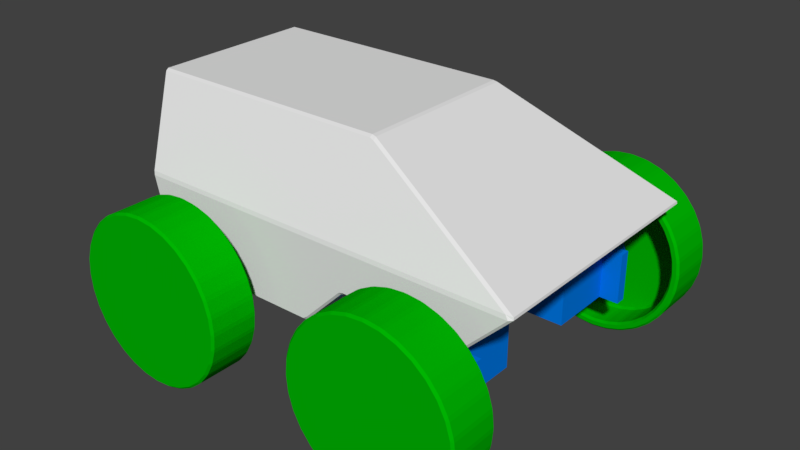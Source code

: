 # Source: bottle_robot.blend  (saved by Blender 2.79.0; exported with 4.5.12 LTS)
import bpy
from mathutils import Matrix  # noqa: F401  (used for matrix-valued properties, if any)

bpy.ops.wm.read_factory_settings(use_empty=True)
scene = bpy.context.scene
scene.name = 'Scene'

# ---- collections
col_collection_1 = bpy.data.collections.new('Collection 1'); scene.collection.children.link(col_collection_1)
col_collection_2 = bpy.data.collections.new('Collection 2'); scene.collection.children.link(col_collection_2)

# ---- materials (node trees are filled in below, after node groups)
mat_material_001 = bpy.data.materials.new('Material.001')
mat_material_001.alpha_threshold = 0.0
mat_material_001.use_transparent_shadow = False
mat_material_001.diffuse_color = (0.0, 0.4575, 0.0007231, 1.0)
mat_material_001.roughness = 0.5
mat_material_001.line_color = (0.0, 0.0, 0.0, 1.0)
mat_material_000 = bpy.data.materials.new('Material.000')
mat_material_000.alpha_threshold = 0.0
mat_material_000.use_transparent_shadow = False
mat_material_000.diffuse_color = (0.0, 0.1946, 0.8, 1.0)
mat_material_000.roughness = 0.5
mat_material_000.line_color = (0.0, 0.0, 0.0, 1.0)

# ---- material node trees

# ---- world
world_world = bpy.data.worlds.new('World'); scene.world = world_world
world_world.color = (0.05088, 0.05088, 0.05088)
world_world.use_sun_shadow = False
world_world.sun_shadow_jitter_overblur = 0.0
world_world.cycles.sampling_method = 'MANUAL'

# ---- meshes
me_cube = bpy.data.meshes.new('Cube')
me_cube.from_pydata([(-0.4, -0.3, -1.49e-08), (-0.5, -0.2, 0.4), (0.5, 0.3, 0.2), (0.4, 0.3, 0.1), (0.0, -0.3, -1.49e-08), (0.0, -0.2, 0.4), (0.1, 0.2, 0.4), (0.1, 0.3, 0.1), (0.1, -0.3, 0.1), (0.1, -0.2, 0.4), (0.0, 0.2, 0.4), (0.0, 0.3, -1.49e-08), (0.4, -0.3, 0.1), (0.5, -0.3, 0.2), (-0.5, 0.2, 0.4), (-0.4, 0.3, -1.49e-08), (0.0, 0.3, 0.2), (-0.45, 0.3, 0.2), (-0.45, -0.3, 0.2), (0.0, -0.3, 0.2), (0.1, -0.3, 0.2), (0.1, 0.3, 0.2)], [], [(4, 11, 7, 8), (8, 7, 3, 12), (21, 7, 11, 16), (4, 19, 18, 0), (13, 2, 6, 9), (0, 15, 11, 4), (10, 6, 21, 16), (2, 3, 7, 21), (12, 3, 2, 13), (5, 19, 20, 9), (11, 15, 17, 16), (17, 14, 10, 16), (9, 20, 13), (6, 2, 21), (18, 17, 15, 0), (5, 10, 14, 1), (18, 19, 5, 1), (13, 20, 8, 12), (20, 19, 4, 8), (1, 14, 17, 18), (9, 6, 10, 5)])
me_cube.use_remesh_preserve_volume = False
me_cube.use_remesh_preserve_attributes = False
me_cube.use_mirror_vertex_groups = False
me_cube.update()
me_cylinder_003 = bpy.data.meshes.new('Cylinder.003')
me_cylinder_003.from_pydata([(4.284e-08, 0.2, -0.06), (4.284e-08, 0.2, 0.06), (0.03902, 0.1962, -0.06), (0.03902, 0.1962, 0.06), (0.07654, 0.1848, -0.06), (0.07654, 0.1848, 0.06), (0.1111, 0.1663, -0.06), (0.1111, 0.1663, 0.06), (0.1414, 0.1414, -0.06), (0.1414, 0.1414, 0.06), (0.1663, 0.1111, -0.06), (0.1663, 0.1111, 0.06), (0.1848, 0.07654, -0.06), (0.1848, 0.07654, 0.06), (0.1962, 0.03902, -0.06), (0.1962, 0.03902, 0.06), (0.2, 2.616e-07, -0.06), (0.2, 2.616e-07, 0.06), (0.1962, -0.03902, -0.06), (0.1962, -0.03902, 0.06), (0.1848, -0.07654, -0.06), (0.1848, -0.07654, 0.06), (0.1663, -0.1111, -0.06), (0.1663, -0.1111, 0.06), (0.1414, -0.1414, -0.06), (0.1414, -0.1414, 0.06), (0.1111, -0.1663, -0.06), (0.1111, -0.1663, 0.06), (0.07654, -0.1848, -0.06), (0.07654, -0.1848, 0.06), (0.03902, -0.1962, -0.06), (0.03902, -0.1962, 0.06), (-2.233e-08, -0.2, -0.06), (-2.233e-08, -0.2, 0.06), (-0.03902, -0.1962, -0.06), (-0.03902, -0.1962, 0.06), (-0.07654, -0.1848, -0.06), (-0.07654, -0.1848, 0.06), (-0.1111, -0.1663, -0.06), (-0.1111, -0.1663, 0.06), (-0.1414, -0.1414, -0.06), (-0.1414, -0.1414, 0.06), (-0.1663, -0.1111, -0.06), (-0.1663, -0.1111, 0.06), (-0.1848, -0.07654, -0.06), (-0.1848, -0.07654, 0.06), (-0.1962, -0.03902, -0.06), (-0.1962, -0.03902, 0.06), (-0.2, 4.396e-07, -0.06), (-0.2, 4.396e-07, 0.06), (-0.1962, 0.03902, -0.06), (-0.1962, 0.03902, 0.06), (-0.1848, 0.07654, -0.06), (-0.1848, 0.07654, 0.06), (-0.1663, 0.1111, -0.06), (-0.1663, 0.1111, 0.06), (-0.1414, 0.1414, -0.06), (-0.1414, 0.1414, 0.06), (-0.1111, 0.1663, -0.06), (-0.1111, 0.1663, 0.06), (-0.07654, 0.1848, -0.06), (-0.07654, 0.1848, 0.06), (-0.03902, 0.1962, -0.06), (-0.03902, 0.1962, 0.06), (4.447e-08, 0.18, -0.06), (0.03512, 0.1765, -0.06), (0.06888, 0.1663, -0.06), (0.1, 0.1497, -0.06), (0.1273, 0.1273, -0.06), (0.1497, 0.1, -0.06), (0.1663, 0.06888, -0.06), (0.1765, 0.03512, -0.06), (0.18, 2.657e-07, -0.06), (0.1765, -0.03512, -0.06), (0.1663, -0.06888, -0.06), (0.1497, -0.1, -0.06), (0.1273, -0.1273, -0.06), (0.1, -0.1497, -0.06), (0.06888, -0.1663, -0.06), (0.03512, -0.1765, -0.06), (-1.418e-08, -0.18, -0.06), (-0.03512, -0.1765, -0.06), (-0.06888, -0.1663, -0.06), (-0.1, -0.1497, -0.06), (-0.1273, -0.1273, -0.06), (-0.1497, -0.1, -0.06), (-0.1663, -0.06888, -0.06), (-0.1765, -0.03512, -0.06), (-0.18, 4.259e-07, -0.06), (-0.1765, 0.03512, -0.06), (-0.1663, 0.06888, -0.06), (-0.1497, 0.1, -0.06), (-0.1273, 0.1273, -0.06), (-0.1, 0.1497, -0.06), (-0.06888, 0.1663, -0.06), (-0.03512, 0.1765, -0.06), (4.499e-08, 0.18, 0.02), (0.03512, 0.1765, 0.02), (0.06888, 0.1663, 0.02), (0.1, 0.1497, 0.02), (0.1273, 0.1273, 0.02), (0.1497, 0.1, 0.02), (0.1663, 0.06888, 0.02), (0.1765, 0.03512, 0.02), (0.18, 2.657e-07, 0.02), (0.1765, -0.03512, 0.02), (0.1663, -0.06888, 0.02), (0.1497, -0.1, 0.02), (0.1273, -0.1273, 0.02), (0.1, -0.1497, 0.02), (0.06888, -0.1663, 0.02), (0.03512, -0.1765, 0.02), (-1.366e-08, -0.18, 0.02), (-0.03512, -0.1765, 0.02), (-0.06888, -0.1663, 0.02), (-0.1, -0.1497, 0.02), (-0.1273, -0.1273, 0.02), (-0.1497, -0.1, 0.02), (-0.1663, -0.06888, 0.02), (-0.1765, -0.03512, 0.02), (-0.18, 4.259e-07, 0.02), (-0.1765, 0.03512, 0.02), (-0.1663, 0.06888, 0.02), (-0.1497, 0.1, 0.02), (-0.1273, 0.1273, 0.02), (-0.1, 0.1497, 0.02), (-0.06888, 0.1663, 0.02), (-0.03512, 0.1765, 0.02)], [], [(0, 1, 3, 2), (2, 3, 5, 4), (4, 5, 7, 6), (6, 7, 9, 8), (8, 9, 11, 10), (10, 11, 13, 12), (12, 13, 15, 14), (14, 15, 17, 16), (16, 17, 19, 18), (18, 19, 21, 20), (20, 21, 23, 22), (22, 23, 25, 24), (24, 25, 27, 26), (26, 27, 29, 28), (28, 29, 31, 30), (30, 31, 33, 32), (32, 33, 35, 34), (34, 35, 37, 36), (36, 37, 39, 38), (38, 39, 41, 40), (40, 41, 43, 42), (42, 43, 45, 44), (44, 45, 47, 46), (46, 47, 49, 48), (48, 49, 51, 50), (50, 51, 53, 52), (52, 53, 55, 54), (54, 55, 57, 56), (56, 57, 59, 58), (58, 59, 61, 60), (3, 1, 63, 61, 59, 57, 55, 53, 51, 49, 47, 45, 43, 41, 39, 37, 35, 33, 31, 29, 27, 25, 23, 21, 19, 17, 15, 13, 11, 9, 7, 5), (60, 61, 63, 62), (62, 63, 1, 0), (12, 14, 71, 70), (94, 95, 127, 126), (30, 32, 80, 79), (48, 50, 89, 88), (4, 6, 67, 66), (22, 24, 76, 75), (40, 42, 85, 84), (58, 60, 94, 93), (14, 16, 72, 71), (32, 34, 81, 80), (50, 52, 90, 89), (6, 8, 68, 67), (24, 26, 77, 76), (42, 44, 86, 85), (60, 62, 95, 94), (16, 18, 73, 72), (34, 36, 82, 81), (52, 54, 91, 90), (8, 10, 69, 68), (26, 28, 78, 77), (44, 46, 87, 86), (0, 2, 65, 64), (62, 0, 64, 95), (18, 20, 74, 73), (36, 38, 83, 82), (54, 56, 92, 91), (10, 12, 70, 69), (28, 30, 79, 78), (46, 48, 88, 87), (2, 4, 66, 65), (20, 22, 75, 74), (38, 40, 84, 83), (56, 58, 93, 92), (96, 97, 98, 99, 100, 101, 102, 103, 104, 105, 106, 107, 108, 109, 110, 111, 112, 113, 114, 115, 116, 117, 118, 119, 120, 121, 122, 123, 124, 125, 126, 127), (81, 82, 114, 113), (68, 69, 101, 100), (95, 64, 96, 127), (82, 83, 115, 114), (69, 70, 102, 101), (83, 84, 116, 115), (70, 71, 103, 102), (84, 85, 117, 116), (71, 72, 104, 103), (85, 86, 118, 117), (72, 73, 105, 104), (86, 87, 119, 118), (73, 74, 106, 105), (87, 88, 120, 119), (74, 75, 107, 106), (88, 89, 121, 120), (75, 76, 108, 107), (89, 90, 122, 121), (76, 77, 109, 108), (90, 91, 123, 122), (77, 78, 110, 109), (64, 65, 97, 96), (91, 92, 124, 123), (78, 79, 111, 110), (65, 66, 98, 97), (92, 93, 125, 124), (79, 80, 112, 111), (66, 67, 99, 98), (93, 94, 126, 125), (80, 81, 113, 112), (67, 68, 100, 99)])
me_cylinder_003.materials.append(mat_material_001)
me_cylinder_003.use_remesh_preserve_volume = False
me_cylinder_003.use_remesh_preserve_attributes = False
me_cylinder_003.use_mirror_vertex_groups = False
me_cylinder_003.update()
me_cylinder_002 = bpy.data.meshes.new('Cylinder.002')
me_cylinder_002.from_pydata([(4.284e-08, 0.2, -0.06), (4.284e-08, 0.2, 0.06), (0.03902, 0.1962, -0.06), (0.03902, 0.1962, 0.06), (0.07654, 0.1848, -0.06), (0.07654, 0.1848, 0.06), (0.1111, 0.1663, -0.06), (0.1111, 0.1663, 0.06), (0.1414, 0.1414, -0.06), (0.1414, 0.1414, 0.06), (0.1663, 0.1111, -0.06), (0.1663, 0.1111, 0.06), (0.1848, 0.07654, -0.06), (0.1848, 0.07654, 0.06), (0.1962, 0.03902, -0.06), (0.1962, 0.03902, 0.06), (0.2, 2.52e-07, -0.06), (0.2, 2.52e-07, 0.06), (0.1962, -0.03902, -0.06), (0.1962, -0.03902, 0.06), (0.1848, -0.07654, -0.06), (0.1848, -0.07654, 0.06), (0.1663, -0.1111, -0.06), (0.1663, -0.1111, 0.06), (0.1414, -0.1414, -0.06), (0.1414, -0.1414, 0.06), (0.1111, -0.1663, -0.06), (0.1111, -0.1663, 0.06), (0.07654, -0.1848, -0.06), (0.07654, -0.1848, 0.06), (0.03902, -0.1962, -0.06), (0.03902, -0.1962, 0.06), (-2.233e-08, -0.2, -0.06), (-2.233e-08, -0.2, 0.06), (-0.03902, -0.1962, -0.06), (-0.03902, -0.1962, 0.06), (-0.07654, -0.1848, -0.06), (-0.07654, -0.1848, 0.06), (-0.1111, -0.1663, -0.06), (-0.1111, -0.1663, 0.06), (-0.1414, -0.1414, -0.06), (-0.1414, -0.1414, 0.06), (-0.1663, -0.1111, -0.06), (-0.1663, -0.1111, 0.06), (-0.1848, -0.07654, -0.06), (-0.1848, -0.07654, 0.06), (-0.1962, -0.03902, -0.06), (-0.1962, -0.03902, 0.06), (-0.2, 4.3e-07, -0.06), (-0.2, 4.3e-07, 0.06), (-0.1962, 0.03902, -0.06), (-0.1962, 0.03902, 0.06), (-0.1848, 0.07654, -0.06), (-0.1848, 0.07654, 0.06), (-0.1663, 0.1111, -0.06), (-0.1663, 0.1111, 0.06), (-0.1414, 0.1414, -0.06), (-0.1414, 0.1414, 0.06), (-0.1111, 0.1663, -0.06), (-0.1111, 0.1663, 0.06), (-0.07654, 0.1848, -0.06), (-0.07654, 0.1848, 0.06), (-0.03902, 0.1962, -0.06), (-0.03902, 0.1962, 0.06), (4.447e-08, 0.18, -0.06), (0.03512, 0.1765, -0.06), (0.06888, 0.1663, -0.06), (0.1, 0.1497, -0.06), (0.1273, 0.1273, -0.06), (0.1497, 0.1, -0.06), (0.1663, 0.06888, -0.06), (0.1765, 0.03512, -0.06), (0.18, 2.561e-07, -0.06), (0.1765, -0.03512, -0.06), (0.1663, -0.06888, -0.06), (0.1497, -0.1, -0.06), (0.1273, -0.1273, -0.06), (0.1, -0.1497, -0.06), (0.06888, -0.1663, -0.06), (0.03512, -0.1765, -0.06), (-1.418e-08, -0.18, -0.06), (-0.03512, -0.1765, -0.06), (-0.06888, -0.1663, -0.06), (-0.1, -0.1497, -0.06), (-0.1273, -0.1273, -0.06), (-0.1497, -0.1, -0.06), (-0.1663, -0.06888, -0.06), (-0.1765, -0.03512, -0.06), (-0.18, 4.163e-07, -0.06), (-0.1765, 0.03512, -0.06), (-0.1663, 0.06888, -0.06), (-0.1497, 0.1, -0.06), (-0.1273, 0.1273, -0.06), (-0.1, 0.1497, -0.06), (-0.06888, 0.1663, -0.06), (-0.03512, 0.1765, -0.06), (4.499e-08, 0.18, 0.02), (0.03512, 0.1765, 0.02), (0.06888, 0.1663, 0.02), (0.1, 0.1497, 0.02), (0.1273, 0.1273, 0.02), (0.1497, 0.1, 0.02), (0.1663, 0.06888, 0.02), (0.1765, 0.03512, 0.02), (0.18, 2.561e-07, 0.02), (0.1765, -0.03512, 0.02), (0.1663, -0.06888, 0.02), (0.1497, -0.1, 0.02), (0.1273, -0.1273, 0.02), (0.1, -0.1497, 0.02), (0.06888, -0.1663, 0.02), (0.03512, -0.1765, 0.02), (-1.366e-08, -0.18, 0.02), (-0.03512, -0.1765, 0.02), (-0.06888, -0.1663, 0.02), (-0.1, -0.1497, 0.02), (-0.1273, -0.1273, 0.02), (-0.1497, -0.1, 0.02), (-0.1663, -0.06888, 0.02), (-0.1765, -0.03512, 0.02), (-0.18, 4.163e-07, 0.02), (-0.1765, 0.03512, 0.02), (-0.1663, 0.06888, 0.02), (-0.1497, 0.1, 0.02), (-0.1273, 0.1273, 0.02), (-0.1, 0.1497, 0.02), (-0.06888, 0.1663, 0.02), (-0.03512, 0.1765, 0.02)], [], [(0, 1, 3, 2), (2, 3, 5, 4), (4, 5, 7, 6), (6, 7, 9, 8), (8, 9, 11, 10), (10, 11, 13, 12), (12, 13, 15, 14), (14, 15, 17, 16), (16, 17, 19, 18), (18, 19, 21, 20), (20, 21, 23, 22), (22, 23, 25, 24), (24, 25, 27, 26), (26, 27, 29, 28), (28, 29, 31, 30), (30, 31, 33, 32), (32, 33, 35, 34), (34, 35, 37, 36), (36, 37, 39, 38), (38, 39, 41, 40), (40, 41, 43, 42), (42, 43, 45, 44), (44, 45, 47, 46), (46, 47, 49, 48), (48, 49, 51, 50), (50, 51, 53, 52), (52, 53, 55, 54), (54, 55, 57, 56), (56, 57, 59, 58), (58, 59, 61, 60), (3, 1, 63, 61, 59, 57, 55, 53, 51, 49, 47, 45, 43, 41, 39, 37, 35, 33, 31, 29, 27, 25, 23, 21, 19, 17, 15, 13, 11, 9, 7, 5), (60, 61, 63, 62), (62, 63, 1, 0), (12, 14, 71, 70), (94, 95, 127, 126), (30, 32, 80, 79), (48, 50, 89, 88), (4, 6, 67, 66), (22, 24, 76, 75), (40, 42, 85, 84), (58, 60, 94, 93), (14, 16, 72, 71), (32, 34, 81, 80), (50, 52, 90, 89), (6, 8, 68, 67), (24, 26, 77, 76), (42, 44, 86, 85), (60, 62, 95, 94), (16, 18, 73, 72), (34, 36, 82, 81), (52, 54, 91, 90), (8, 10, 69, 68), (26, 28, 78, 77), (44, 46, 87, 86), (0, 2, 65, 64), (62, 0, 64, 95), (18, 20, 74, 73), (36, 38, 83, 82), (54, 56, 92, 91), (10, 12, 70, 69), (28, 30, 79, 78), (46, 48, 88, 87), (2, 4, 66, 65), (20, 22, 75, 74), (38, 40, 84, 83), (56, 58, 93, 92), (96, 97, 98, 99, 100, 101, 102, 103, 104, 105, 106, 107, 108, 109, 110, 111, 112, 113, 114, 115, 116, 117, 118, 119, 120, 121, 122, 123, 124, 125, 126, 127), (81, 82, 114, 113), (68, 69, 101, 100), (95, 64, 96, 127), (82, 83, 115, 114), (69, 70, 102, 101), (83, 84, 116, 115), (70, 71, 103, 102), (84, 85, 117, 116), (71, 72, 104, 103), (85, 86, 118, 117), (72, 73, 105, 104), (86, 87, 119, 118), (73, 74, 106, 105), (87, 88, 120, 119), (74, 75, 107, 106), (88, 89, 121, 120), (75, 76, 108, 107), (89, 90, 122, 121), (76, 77, 109, 108), (90, 91, 123, 122), (77, 78, 110, 109), (64, 65, 97, 96), (91, 92, 124, 123), (78, 79, 111, 110), (65, 66, 98, 97), (92, 93, 125, 124), (79, 80, 112, 111), (66, 67, 99, 98), (93, 94, 126, 125), (80, 81, 113, 112), (67, 68, 100, 99)])
me_cylinder_002.materials.append(mat_material_001)
me_cylinder_002.use_remesh_preserve_volume = False
me_cylinder_002.use_remesh_preserve_attributes = False
me_cylinder_002.use_mirror_vertex_groups = False
me_cylinder_002.update()
me_cube_003 = bpy.data.meshes.new('Cube.003')
me_cube_003.from_pydata([(-0.05999, -2.82e-09, -0.025), (-0.05999, -2.82e-09, -4.719e-05), (0.1704, 9.06e-09, -0.025), (0.1704, 9.06e-09, -4.719e-05), (-0.05999, -0.06, -0.025), (-0.05999, -0.06, -4.719e-05), (0.1704, -0.06, -0.025), (0.1704, -0.06, -4.719e-05), (-0.1054, -5.043e-09, -0.025), (-0.1054, -5.043e-09, -4.719e-05), (-0.1054, -0.06, -0.025), (-0.1054, -0.06, -4.719e-05), (0.2156, 1.12e-08, -0.025), (0.2156, 1.12e-08, -4.719e-05), (0.2156, -0.06, -0.025), (0.2156, -0.06, -4.719e-05), (-0.05999, -2.82e-09, 0.03968), (0.1704, 9.06e-09, 0.03968), (-0.05999, -0.06, 0.03968), (0.1704, -0.06, 0.03968), (-0.05999, -2.82e-09, -0.18), (0.1704, 9.06e-09, -0.18), (-0.05999, -0.06, -0.18), (0.1704, -0.06, -0.18), (-0.05982, 1.489e-06, 0.07968), (-0.05867, -0.01166, 0.07968), (-0.05527, -0.02287, 0.07968), (0.02601, 1.319e-06, 0.07968), (0.02601, 1.319e-06, 0.1297), (0.02551, -0.005067, 0.07968), (0.02551, -0.005067, 0.1297), (0.02404, -0.009941, 0.07968), (0.02404, -0.009941, 0.1297), (0.02163, -0.01443, 0.07968), (0.02163, -0.01443, 0.1297), (0.0184, -0.01837, 0.07968), (0.0184, -0.01837, 0.1297), (0.01447, -0.0216, 0.07968), (0.01447, -0.0216, 0.1297), (0.009974, -0.024, 0.07968), (0.009974, -0.024, 0.1297), (0.005101, -0.02548, 0.07968), (0.005101, -0.02548, 0.1297), (3.194e-05, -0.02598, 0.07968), (3.194e-05, -0.02598, 0.1297), (-0.005037, -0.02548, 0.07968), (-0.005037, -0.02548, 0.1297), (-0.009911, -0.024, 0.07968), (-0.009911, -0.024, 0.1297), (-0.0144, -0.0216, 0.07968), (-0.0144, -0.0216, 0.1297), (-0.01834, -0.01837, 0.07968), (-0.01834, -0.01837, 0.1297), (-0.02157, -0.01443, 0.07968), (-0.02157, -0.01443, 0.1297), (-0.02397, -0.009941, 0.07968), (-0.02397, -0.009941, 0.1297), (-0.02545, -0.005067, 0.07968), (-0.02545, -0.005067, 0.1297), (-0.02595, 1.316e-06, 0.07968), (-0.02595, 1.316e-06, 0.1297), (-0.04975, -0.0332, 0.07968), (-0.04232, -0.04225, 0.07968), (-0.03326, -0.04968, 0.07968), (-0.02293, -0.05521, 0.07968), (-0.01172, -0.05861, 0.07968), (-6.089e-05, -0.05975, 0.07968), (0.0116, -0.05861, 0.07968), (0.02281, -0.05521, 0.07968), (0.03314, -0.04968, 0.07968), (0.04219, -0.04225, 0.07968), (0.04962, -0.0332, 0.07968), (0.05515, -0.02287, 0.07968), (0.05855, -0.01166, 0.07968), (0.0597, 1.499e-06, 0.07968), (-0.05982, 1.489e-06, 0.03968), (-0.05867, -0.01166, 0.03968), (-0.05527, -0.02287, 0.03968), (-0.04975, -0.0332, 0.03968), (-0.04232, -0.04225, 0.03968), (-0.03326, -0.04968, 0.03968), (-0.02293, -0.05521, 0.03968), (-0.01172, -0.05861, 0.03968), (-6.089e-05, -0.05975, 0.03968), (0.0116, -0.05861, 0.03968), (0.02281, -0.05521, 0.03968), (0.03314, -0.04968, 0.03968), (0.04219, -0.04225, 0.03968), (0.04962, -0.0332, 0.03968), (0.05515, -0.02287, 0.03968), (0.05855, -0.01166, 0.03968), (0.0597, 1.499e-06, 0.03968)], [], [(6, 2, 12, 14), (7, 5, 4, 6), (5, 1, 9, 11), (2, 6, 23, 21), (11, 9, 8, 10), (4, 5, 11, 10), (0, 4, 10, 8), (13, 15, 14, 12), (3, 7, 15, 13), (7, 6, 14, 15), (18, 19, 17, 16), (1, 5, 18, 16), (7, 3, 17, 19), (5, 7, 19, 18), (20, 21, 23, 22), (4, 0, 20, 22), (6, 4, 22, 23), (49, 51, 62, 63), (39, 41, 67, 68), (29, 31, 72, 73), (53, 55, 26, 61), (43, 45, 65, 66), (33, 35, 70, 71), (57, 59, 24, 25), (27, 28, 30, 29), (29, 30, 32, 31), (31, 32, 34, 33), (33, 34, 36, 35), (35, 36, 38, 37), (37, 38, 40, 39), (39, 40, 42, 41), (41, 42, 44, 43), (43, 44, 46, 45), (45, 46, 48, 47), (47, 48, 50, 49), (49, 50, 52, 51), (51, 52, 54, 53), (53, 54, 56, 55), (55, 56, 58, 57), (57, 58, 60, 59), (47, 49, 63, 64), (37, 39, 68, 69), (27, 29, 73, 74), (51, 53, 61, 62), (41, 43, 66, 67), (31, 33, 71, 72), (35, 37, 69, 70), (45, 47, 64, 65), (55, 57, 25, 26), (72, 71, 88, 89), (65, 64, 81, 82), (73, 72, 89, 90), (66, 65, 82, 83), (25, 24, 75, 76), (74, 73, 90, 91), (67, 66, 83, 84), (26, 25, 76, 77), (68, 67, 84, 85), (61, 26, 77, 78), (69, 68, 85, 86), (62, 61, 78, 79), (70, 69, 86, 87), (63, 62, 79, 80), (71, 70, 87, 88), (64, 63, 80, 81), (30, 28, 60, 58, 56, 54, 52, 50, 48, 46, 44, 42, 40, 38, 36, 34, 32)])
me_cube_003.materials.append(mat_material_000)
me_cube_003.use_remesh_preserve_volume = False
me_cube_003.use_remesh_preserve_attributes = False
me_cube_003.use_mirror_vertex_groups = False
me_cube_003.update()
me_cylinder_001 = bpy.data.meshes.new('Cylinder.001')
me_cylinder_001.from_pydata([(4.284e-08, 0.2, -0.06), (4.284e-08, 0.2, 0.06), (0.03902, 0.1962, -0.06), (0.03902, 0.1962, 0.06), (0.07654, 0.1848, -0.06), (0.07654, 0.1848, 0.06), (0.1111, 0.1663, -0.06), (0.1111, 0.1663, 0.06), (0.1414, 0.1414, -0.06), (0.1414, 0.1414, 0.06), (0.1663, 0.1111, -0.06), (0.1663, 0.1111, 0.06), (0.1848, 0.07654, -0.06), (0.1848, 0.07654, 0.06), (0.1962, 0.03902, -0.06), (0.1962, 0.03902, 0.06), (0.2, 2.52e-07, -0.06), (0.2, 2.52e-07, 0.06), (0.1962, -0.03902, -0.06), (0.1962, -0.03902, 0.06), (0.1848, -0.07654, -0.06), (0.1848, -0.07654, 0.06), (0.1663, -0.1111, -0.06), (0.1663, -0.1111, 0.06), (0.1414, -0.1414, -0.06), (0.1414, -0.1414, 0.06), (0.1111, -0.1663, -0.06), (0.1111, -0.1663, 0.06), (0.07654, -0.1848, -0.06), (0.07654, -0.1848, 0.06), (0.03902, -0.1962, -0.06), (0.03902, -0.1962, 0.06), (-2.233e-08, -0.2, -0.06), (-2.233e-08, -0.2, 0.06), (-0.03902, -0.1962, -0.06), (-0.03902, -0.1962, 0.06), (-0.07654, -0.1848, -0.06), (-0.07654, -0.1848, 0.06), (-0.1111, -0.1663, -0.06), (-0.1111, -0.1663, 0.06), (-0.1414, -0.1414, -0.06), (-0.1414, -0.1414, 0.06), (-0.1663, -0.1111, -0.06), (-0.1663, -0.1111, 0.06), (-0.1848, -0.07654, -0.06), (-0.1848, -0.07654, 0.06), (-0.1962, -0.03902, -0.06), (-0.1962, -0.03902, 0.06), (-0.2, 4.3e-07, -0.06), (-0.2, 4.3e-07, 0.06), (-0.1962, 0.03902, -0.06), (-0.1962, 0.03902, 0.06), (-0.1848, 0.07654, -0.06), (-0.1848, 0.07654, 0.06), (-0.1663, 0.1111, -0.06), (-0.1663, 0.1111, 0.06), (-0.1414, 0.1414, -0.06), (-0.1414, 0.1414, 0.06), (-0.1111, 0.1663, -0.06), (-0.1111, 0.1663, 0.06), (-0.07654, 0.1848, -0.06), (-0.07654, 0.1848, 0.06), (-0.03902, 0.1962, -0.06), (-0.03902, 0.1962, 0.06), (4.447e-08, 0.18, -0.06), (0.03512, 0.1765, -0.06), (0.06888, 0.1663, -0.06), (0.1, 0.1497, -0.06), (0.1273, 0.1273, -0.06), (0.1497, 0.1, -0.06), (0.1663, 0.06888, -0.06), (0.1765, 0.03512, -0.06), (0.18, 2.561e-07, -0.06), (0.1765, -0.03512, -0.06), (0.1663, -0.06888, -0.06), (0.1497, -0.1, -0.06), (0.1273, -0.1273, -0.06), (0.1, -0.1497, -0.06), (0.06888, -0.1663, -0.06), (0.03512, -0.1765, -0.06), (-1.418e-08, -0.18, -0.06), (-0.03512, -0.1765, -0.06), (-0.06888, -0.1663, -0.06), (-0.1, -0.1497, -0.06), (-0.1273, -0.1273, -0.06), (-0.1497, -0.1, -0.06), (-0.1663, -0.06888, -0.06), (-0.1765, -0.03512, -0.06), (-0.18, 4.163e-07, -0.06), (-0.1765, 0.03512, -0.06), (-0.1663, 0.06888, -0.06), (-0.1497, 0.1, -0.06), (-0.1273, 0.1273, -0.06), (-0.1, 0.1497, -0.06), (-0.06888, 0.1663, -0.06), (-0.03512, 0.1765, -0.06), (4.499e-08, 0.18, 0.02), (0.03512, 0.1765, 0.02), (0.06888, 0.1663, 0.02), (0.1, 0.1497, 0.02), (0.1273, 0.1273, 0.02), (0.1497, 0.1, 0.02), (0.1663, 0.06888, 0.02), (0.1765, 0.03512, 0.02), (0.18, 2.561e-07, 0.02), (0.1765, -0.03512, 0.02), (0.1663, -0.06888, 0.02), (0.1497, -0.1, 0.02), (0.1273, -0.1273, 0.02), (0.1, -0.1497, 0.02), (0.06888, -0.1663, 0.02), (0.03512, -0.1765, 0.02), (-1.366e-08, -0.18, 0.02), (-0.03512, -0.1765, 0.02), (-0.06888, -0.1663, 0.02), (-0.1, -0.1497, 0.02), (-0.1273, -0.1273, 0.02), (-0.1497, -0.1, 0.02), (-0.1663, -0.06888, 0.02), (-0.1765, -0.03512, 0.02), (-0.18, 4.163e-07, 0.02), (-0.1765, 0.03512, 0.02), (-0.1663, 0.06888, 0.02), (-0.1497, 0.1, 0.02), (-0.1273, 0.1273, 0.02), (-0.1, 0.1497, 0.02), (-0.06888, 0.1663, 0.02), (-0.03512, 0.1765, 0.02)], [], [(0, 1, 3, 2), (2, 3, 5, 4), (4, 5, 7, 6), (6, 7, 9, 8), (8, 9, 11, 10), (10, 11, 13, 12), (12, 13, 15, 14), (14, 15, 17, 16), (16, 17, 19, 18), (18, 19, 21, 20), (20, 21, 23, 22), (22, 23, 25, 24), (24, 25, 27, 26), (26, 27, 29, 28), (28, 29, 31, 30), (30, 31, 33, 32), (32, 33, 35, 34), (34, 35, 37, 36), (36, 37, 39, 38), (38, 39, 41, 40), (40, 41, 43, 42), (42, 43, 45, 44), (44, 45, 47, 46), (46, 47, 49, 48), (48, 49, 51, 50), (50, 51, 53, 52), (52, 53, 55, 54), (54, 55, 57, 56), (56, 57, 59, 58), (58, 59, 61, 60), (3, 1, 63, 61, 59, 57, 55, 53, 51, 49, 47, 45, 43, 41, 39, 37, 35, 33, 31, 29, 27, 25, 23, 21, 19, 17, 15, 13, 11, 9, 7, 5), (60, 61, 63, 62), (62, 63, 1, 0), (12, 14, 71, 70), (94, 95, 127, 126), (30, 32, 80, 79), (48, 50, 89, 88), (4, 6, 67, 66), (22, 24, 76, 75), (40, 42, 85, 84), (58, 60, 94, 93), (14, 16, 72, 71), (32, 34, 81, 80), (50, 52, 90, 89), (6, 8, 68, 67), (24, 26, 77, 76), (42, 44, 86, 85), (60, 62, 95, 94), (16, 18, 73, 72), (34, 36, 82, 81), (52, 54, 91, 90), (8, 10, 69, 68), (26, 28, 78, 77), (44, 46, 87, 86), (0, 2, 65, 64), (62, 0, 64, 95), (18, 20, 74, 73), (36, 38, 83, 82), (54, 56, 92, 91), (10, 12, 70, 69), (28, 30, 79, 78), (46, 48, 88, 87), (2, 4, 66, 65), (20, 22, 75, 74), (38, 40, 84, 83), (56, 58, 93, 92), (96, 97, 98, 99, 100, 101, 102, 103, 104, 105, 106, 107, 108, 109, 110, 111, 112, 113, 114, 115, 116, 117, 118, 119, 120, 121, 122, 123, 124, 125, 126, 127), (81, 82, 114, 113), (68, 69, 101, 100), (95, 64, 96, 127), (82, 83, 115, 114), (69, 70, 102, 101), (83, 84, 116, 115), (70, 71, 103, 102), (84, 85, 117, 116), (71, 72, 104, 103), (85, 86, 118, 117), (72, 73, 105, 104), (86, 87, 119, 118), (73, 74, 106, 105), (87, 88, 120, 119), (74, 75, 107, 106), (88, 89, 121, 120), (75, 76, 108, 107), (89, 90, 122, 121), (76, 77, 109, 108), (90, 91, 123, 122), (77, 78, 110, 109), (64, 65, 97, 96), (91, 92, 124, 123), (78, 79, 111, 110), (65, 66, 98, 97), (92, 93, 125, 124), (79, 80, 112, 111), (66, 67, 99, 98), (93, 94, 126, 125), (80, 81, 113, 112), (67, 68, 100, 99)])
me_cylinder_001.materials.append(mat_material_001)
me_cylinder_001.use_remesh_preserve_volume = False
me_cylinder_001.use_remesh_preserve_attributes = False
me_cylinder_001.use_mirror_vertex_groups = False
me_cylinder_001.update()
me_cylinder = bpy.data.meshes.new('Cylinder')
me_cylinder.from_pydata([(4.284e-08, 0.2, -0.06), (4.284e-08, 0.2, 0.06), (0.03902, 0.1962, -0.06), (0.03902, 0.1962, 0.06), (0.07654, 0.1848, -0.06), (0.07654, 0.1848, 0.06), (0.1111, 0.1663, -0.06), (0.1111, 0.1663, 0.06), (0.1414, 0.1414, -0.06), (0.1414, 0.1414, 0.06), (0.1663, 0.1111, -0.06), (0.1663, 0.1111, 0.06), (0.1848, 0.07654, -0.06), (0.1848, 0.07654, 0.06), (0.1962, 0.03902, -0.06), (0.1962, 0.03902, 0.06), (0.2, 2.616e-07, -0.06), (0.2, 2.616e-07, 0.06), (0.1962, -0.03902, -0.06), (0.1962, -0.03902, 0.06), (0.1848, -0.07654, -0.06), (0.1848, -0.07654, 0.06), (0.1663, -0.1111, -0.06), (0.1663, -0.1111, 0.06), (0.1414, -0.1414, -0.06), (0.1414, -0.1414, 0.06), (0.1111, -0.1663, -0.06), (0.1111, -0.1663, 0.06), (0.07654, -0.1848, -0.06), (0.07654, -0.1848, 0.06), (0.03902, -0.1962, -0.06), (0.03902, -0.1962, 0.06), (-2.233e-08, -0.2, -0.06), (-2.233e-08, -0.2, 0.06), (-0.03902, -0.1962, -0.06), (-0.03902, -0.1962, 0.06), (-0.07654, -0.1848, -0.06), (-0.07654, -0.1848, 0.06), (-0.1111, -0.1663, -0.06), (-0.1111, -0.1663, 0.06), (-0.1414, -0.1414, -0.06), (-0.1414, -0.1414, 0.06), (-0.1663, -0.1111, -0.06), (-0.1663, -0.1111, 0.06), (-0.1848, -0.07654, -0.06), (-0.1848, -0.07654, 0.06), (-0.1962, -0.03902, -0.06), (-0.1962, -0.03902, 0.06), (-0.2, 4.396e-07, -0.06), (-0.2, 4.396e-07, 0.06), (-0.1962, 0.03902, -0.06), (-0.1962, 0.03902, 0.06), (-0.1848, 0.07654, -0.06), (-0.1848, 0.07654, 0.06), (-0.1663, 0.1111, -0.06), (-0.1663, 0.1111, 0.06), (-0.1414, 0.1414, -0.06), (-0.1414, 0.1414, 0.06), (-0.1111, 0.1663, -0.06), (-0.1111, 0.1663, 0.06), (-0.07654, 0.1848, -0.06), (-0.07654, 0.1848, 0.06), (-0.03902, 0.1962, -0.06), (-0.03902, 0.1962, 0.06), (4.447e-08, 0.18, -0.06), (0.03512, 0.1765, -0.06), (0.06888, 0.1663, -0.06), (0.1, 0.1497, -0.06), (0.1273, 0.1273, -0.06), (0.1497, 0.1, -0.06), (0.1663, 0.06888, -0.06), (0.1765, 0.03512, -0.06), (0.18, 2.657e-07, -0.06), (0.1765, -0.03512, -0.06), (0.1663, -0.06888, -0.06), (0.1497, -0.1, -0.06), (0.1273, -0.1273, -0.06), (0.1, -0.1497, -0.06), (0.06888, -0.1663, -0.06), (0.03512, -0.1765, -0.06), (-1.418e-08, -0.18, -0.06), (-0.03512, -0.1765, -0.06), (-0.06888, -0.1663, -0.06), (-0.1, -0.1497, -0.06), (-0.1273, -0.1273, -0.06), (-0.1497, -0.1, -0.06), (-0.1663, -0.06888, -0.06), (-0.1765, -0.03512, -0.06), (-0.18, 4.259e-07, -0.06), (-0.1765, 0.03512, -0.06), (-0.1663, 0.06888, -0.06), (-0.1497, 0.1, -0.06), (-0.1273, 0.1273, -0.06), (-0.1, 0.1497, -0.06), (-0.06888, 0.1663, -0.06), (-0.03512, 0.1765, -0.06), (4.499e-08, 0.18, 0.02), (0.03512, 0.1765, 0.02), (0.06888, 0.1663, 0.02), (0.1, 0.1497, 0.02), (0.1273, 0.1273, 0.02), (0.1497, 0.1, 0.02), (0.1663, 0.06888, 0.02), (0.1765, 0.03512, 0.02), (0.18, 2.657e-07, 0.02), (0.1765, -0.03512, 0.02), (0.1663, -0.06888, 0.02), (0.1497, -0.1, 0.02), (0.1273, -0.1273, 0.02), (0.1, -0.1497, 0.02), (0.06888, -0.1663, 0.02), (0.03512, -0.1765, 0.02), (-1.366e-08, -0.18, 0.02), (-0.03512, -0.1765, 0.02), (-0.06888, -0.1663, 0.02), (-0.1, -0.1497, 0.02), (-0.1273, -0.1273, 0.02), (-0.1497, -0.1, 0.02), (-0.1663, -0.06888, 0.02), (-0.1765, -0.03512, 0.02), (-0.18, 4.259e-07, 0.02), (-0.1765, 0.03512, 0.02), (-0.1663, 0.06888, 0.02), (-0.1497, 0.1, 0.02), (-0.1273, 0.1273, 0.02), (-0.1, 0.1497, 0.02), (-0.06888, 0.1663, 0.02), (-0.03512, 0.1765, 0.02)], [], [(0, 1, 3, 2), (2, 3, 5, 4), (4, 5, 7, 6), (6, 7, 9, 8), (8, 9, 11, 10), (10, 11, 13, 12), (12, 13, 15, 14), (14, 15, 17, 16), (16, 17, 19, 18), (18, 19, 21, 20), (20, 21, 23, 22), (22, 23, 25, 24), (24, 25, 27, 26), (26, 27, 29, 28), (28, 29, 31, 30), (30, 31, 33, 32), (32, 33, 35, 34), (34, 35, 37, 36), (36, 37, 39, 38), (38, 39, 41, 40), (40, 41, 43, 42), (42, 43, 45, 44), (44, 45, 47, 46), (46, 47, 49, 48), (48, 49, 51, 50), (50, 51, 53, 52), (52, 53, 55, 54), (54, 55, 57, 56), (56, 57, 59, 58), (58, 59, 61, 60), (3, 1, 63, 61, 59, 57, 55, 53, 51, 49, 47, 45, 43, 41, 39, 37, 35, 33, 31, 29, 27, 25, 23, 21, 19, 17, 15, 13, 11, 9, 7, 5), (60, 61, 63, 62), (62, 63, 1, 0), (12, 14, 71, 70), (94, 95, 127, 126), (30, 32, 80, 79), (48, 50, 89, 88), (4, 6, 67, 66), (22, 24, 76, 75), (40, 42, 85, 84), (58, 60, 94, 93), (14, 16, 72, 71), (32, 34, 81, 80), (50, 52, 90, 89), (6, 8, 68, 67), (24, 26, 77, 76), (42, 44, 86, 85), (60, 62, 95, 94), (16, 18, 73, 72), (34, 36, 82, 81), (52, 54, 91, 90), (8, 10, 69, 68), (26, 28, 78, 77), (44, 46, 87, 86), (0, 2, 65, 64), (62, 0, 64, 95), (18, 20, 74, 73), (36, 38, 83, 82), (54, 56, 92, 91), (10, 12, 70, 69), (28, 30, 79, 78), (46, 48, 88, 87), (2, 4, 66, 65), (20, 22, 75, 74), (38, 40, 84, 83), (56, 58, 93, 92), (96, 97, 98, 99, 100, 101, 102, 103, 104, 105, 106, 107, 108, 109, 110, 111, 112, 113, 114, 115, 116, 117, 118, 119, 120, 121, 122, 123, 124, 125, 126, 127), (81, 82, 114, 113), (68, 69, 101, 100), (95, 64, 96, 127), (82, 83, 115, 114), (69, 70, 102, 101), (83, 84, 116, 115), (70, 71, 103, 102), (84, 85, 117, 116), (71, 72, 104, 103), (85, 86, 118, 117), (72, 73, 105, 104), (86, 87, 119, 118), (73, 74, 106, 105), (87, 88, 120, 119), (74, 75, 107, 106), (88, 89, 121, 120), (75, 76, 108, 107), (89, 90, 122, 121), (76, 77, 109, 108), (90, 91, 123, 122), (77, 78, 110, 109), (64, 65, 97, 96), (91, 92, 124, 123), (78, 79, 111, 110), (65, 66, 98, 97), (92, 93, 125, 124), (79, 80, 112, 111), (66, 67, 99, 98), (93, 94, 126, 125), (80, 81, 113, 112), (67, 68, 100, 99)])
me_cylinder.materials.append(mat_material_001)
me_cylinder.use_remesh_preserve_volume = False
me_cylinder.use_remesh_preserve_attributes = False
me_cylinder.use_mirror_vertex_groups = False
me_cylinder.update()
me_cube_001 = bpy.data.meshes.new('Cube.001')
me_cube_001.from_pydata([(-0.05999, -2.82e-09, -0.025), (-0.05999, -2.82e-09, -4.719e-05), (0.1704, 9.06e-09, -0.025), (0.1704, 9.06e-09, -4.719e-05), (-0.05999, -0.06, -0.025), (-0.05999, -0.06, -4.719e-05), (0.1704, -0.06, -0.025), (0.1704, -0.06, -4.719e-05), (-0.1054, -5.043e-09, -0.025), (-0.1054, -5.043e-09, -4.719e-05), (-0.1054, -0.06, -0.025), (-0.1054, -0.06, -4.719e-05), (0.2156, 1.12e-08, -0.025), (0.2156, 1.12e-08, -4.719e-05), (0.2156, -0.06, -0.025), (0.2156, -0.06, -4.719e-05), (-0.05999, -2.82e-09, 0.03968), (0.1704, 9.06e-09, 0.03968), (-0.05999, -0.06, 0.03968), (0.1704, -0.06, 0.03968), (-0.05999, -2.82e-09, -0.18), (0.1704, 9.06e-09, -0.18), (-0.05999, -0.06, -0.18), (0.1704, -0.06, -0.18), (-0.05982, 1.489e-06, 0.07968), (-0.05867, -0.01166, 0.07968), (-0.05527, -0.02287, 0.07968), (0.02601, 1.319e-06, 0.07968), (0.02601, 1.319e-06, 0.1297), (0.02551, -0.005067, 0.07968), (0.02551, -0.005067, 0.1297), (0.02404, -0.009941, 0.07968), (0.02404, -0.009941, 0.1297), (0.02163, -0.01443, 0.07968), (0.02163, -0.01443, 0.1297), (0.0184, -0.01837, 0.07968), (0.0184, -0.01837, 0.1297), (0.01447, -0.0216, 0.07968), (0.01447, -0.0216, 0.1297), (0.009974, -0.024, 0.07968), (0.009974, -0.024, 0.1297), (0.005101, -0.02548, 0.07968), (0.005101, -0.02548, 0.1297), (3.194e-05, -0.02598, 0.07968), (3.194e-05, -0.02598, 0.1297), (-0.005037, -0.02548, 0.07968), (-0.005037, -0.02548, 0.1297), (-0.009911, -0.024, 0.07968), (-0.009911, -0.024, 0.1297), (-0.0144, -0.0216, 0.07968), (-0.0144, -0.0216, 0.1297), (-0.01834, -0.01837, 0.07968), (-0.01834, -0.01837, 0.1297), (-0.02157, -0.01443, 0.07968), (-0.02157, -0.01443, 0.1297), (-0.02397, -0.009941, 0.07968), (-0.02397, -0.009941, 0.1297), (-0.02545, -0.005067, 0.07968), (-0.02545, -0.005067, 0.1297), (-0.02595, 1.316e-06, 0.07968), (-0.02595, 1.316e-06, 0.1297), (-0.04975, -0.0332, 0.07968), (-0.04232, -0.04225, 0.07968), (-0.03326, -0.04968, 0.07968), (-0.02293, -0.05521, 0.07968), (-0.01172, -0.05861, 0.07968), (-6.089e-05, -0.05975, 0.07968), (0.0116, -0.05861, 0.07968), (0.02281, -0.05521, 0.07968), (0.03314, -0.04968, 0.07968), (0.04219, -0.04225, 0.07968), (0.04962, -0.0332, 0.07968), (0.05515, -0.02287, 0.07968), (0.05855, -0.01166, 0.07968), (0.0597, 1.499e-06, 0.07968), (-0.05982, 1.489e-06, 0.03968), (-0.05867, -0.01166, 0.03968), (-0.05527, -0.02287, 0.03968), (-0.04975, -0.0332, 0.03968), (-0.04232, -0.04225, 0.03968), (-0.03326, -0.04968, 0.03968), (-0.02293, -0.05521, 0.03968), (-0.01172, -0.05861, 0.03968), (-6.089e-05, -0.05975, 0.03968), (0.0116, -0.05861, 0.03968), (0.02281, -0.05521, 0.03968), (0.03314, -0.04968, 0.03968), (0.04219, -0.04225, 0.03968), (0.04962, -0.0332, 0.03968), (0.05515, -0.02287, 0.03968), (0.05855, -0.01166, 0.03968), (0.0597, 1.499e-06, 0.03968)], [], [(6, 2, 12, 14), (7, 5, 4, 6), (5, 1, 9, 11), (2, 6, 23, 21), (11, 9, 8, 10), (4, 5, 11, 10), (0, 4, 10, 8), (13, 15, 14, 12), (3, 7, 15, 13), (7, 6, 14, 15), (18, 19, 17, 16), (1, 5, 18, 16), (7, 3, 17, 19), (5, 7, 19, 18), (20, 21, 23, 22), (4, 0, 20, 22), (6, 4, 22, 23), (49, 51, 62, 63), (39, 41, 67, 68), (29, 31, 72, 73), (53, 55, 26, 61), (43, 45, 65, 66), (33, 35, 70, 71), (57, 59, 24, 25), (27, 28, 30, 29), (29, 30, 32, 31), (31, 32, 34, 33), (33, 34, 36, 35), (35, 36, 38, 37), (37, 38, 40, 39), (39, 40, 42, 41), (41, 42, 44, 43), (43, 44, 46, 45), (45, 46, 48, 47), (47, 48, 50, 49), (49, 50, 52, 51), (51, 52, 54, 53), (53, 54, 56, 55), (55, 56, 58, 57), (57, 58, 60, 59), (47, 49, 63, 64), (37, 39, 68, 69), (27, 29, 73, 74), (51, 53, 61, 62), (41, 43, 66, 67), (31, 33, 71, 72), (35, 37, 69, 70), (45, 47, 64, 65), (55, 57, 25, 26), (72, 71, 88, 89), (65, 64, 81, 82), (73, 72, 89, 90), (66, 65, 82, 83), (25, 24, 75, 76), (74, 73, 90, 91), (67, 66, 83, 84), (26, 25, 76, 77), (68, 67, 84, 85), (61, 26, 77, 78), (69, 68, 85, 86), (62, 61, 78, 79), (70, 69, 86, 87), (63, 62, 79, 80), (71, 70, 87, 88), (64, 63, 80, 81), (30, 28, 60, 58, 56, 54, 52, 50, 48, 46, 44, 42, 40, 38, 36, 34, 32)])
me_cube_001.materials.append(mat_material_000)
me_cube_001.use_remesh_preserve_volume = False
me_cube_001.use_remesh_preserve_attributes = False
me_cube_001.use_mirror_vertex_groups = False
me_cube_001.update()
me_cylinder_004 = bpy.data.meshes.new('Cylinder.004')
me_cylinder_004.from_pydata([(-2.921e-08, 0.41, 0.02), (-2.921e-08, -0.41, 0.02), (0.01732, 0.41, 0.01), (0.01732, -0.41, 0.01), (0.01732, 0.41, -0.01), (0.01732, -0.41, -0.01), (-3.095e-08, 0.41, -0.02), (-3.095e-08, -0.41, -0.02), (-0.01732, 0.41, -0.01), (-0.01732, -0.41, -0.01), (-0.01732, 0.41, 0.01), (-0.01732, -0.41, 0.01)], [], [(0, 1, 3, 2), (2, 3, 5, 4), (4, 5, 7, 6), (6, 7, 9, 8), (3, 1, 11, 9, 7, 5), (8, 9, 11, 10), (10, 11, 1, 0), (0, 2, 4, 6, 8, 10)])
me_cylinder_004.use_remesh_preserve_volume = False
me_cylinder_004.use_remesh_preserve_attributes = False
me_cylinder_004.use_mirror_vertex_groups = False
me_cylinder_004.update()

# ---- objects
ob_chassis = bpy.data.objects.new('chassis', me_cube)
ob_bottle_wheel_003 = bpy.data.objects.new('bottle_wheel.003', me_cylinder_003)
ob_bottle_wheel_002 = bpy.data.objects.new('bottle_wheel.002', me_cylinder_002)
ob_servo_micro_001 = bpy.data.objects.new('servo_micro.001', me_cube_003)
ob_bottle_wheel_001 = bpy.data.objects.new('bottle_wheel.001', me_cylinder_001)
ob_bottle_wheel = bpy.data.objects.new('bottle_wheel', me_cylinder)
ob_servo_micro = bpy.data.objects.new('servo_micro', me_cube_001)
ob_axle = bpy.data.objects.new('axle', me_cylinder_004)

# ---- transforms, parenting, visibility, modifiers, constraints
ob_chassis.location = (0.0, 0.0, 0.0)
ob_chassis.lineart.crease_threshold = 0.0
_m = ob_chassis.modifiers.new('Bevel', 'BEVEL')
_m.width = 0.005
_m.width_pct = 0.005
_m.limit_method = 'NONE'
_m.spread = 0.0
ob_bottle_wheel_003.location = (-0.3, 0.4, 0.0)
ob_bottle_wheel_003.rotation_euler = (-1.571, -0.0, 0.0)
ob_bottle_wheel_003.lineart.crease_threshold = 0.0
_m = ob_bottle_wheel_003.modifiers.new('Bevel', 'BEVEL')
_m.width = 0.005
_m.width_pct = 0.005
_m.limit_method = 'NONE'
_m.spread = 0.0
ob_bottle_wheel_002.location = (-0.3, -0.4, 0.0)
ob_bottle_wheel_002.rotation_euler = (1.571, -0.0, 0.0)
ob_bottle_wheel_002.lineart.crease_threshold = 0.0
_m = ob_bottle_wheel_002.modifiers.new('Bevel', 'BEVEL')
_m.width = 0.005
_m.width_pct = 0.005
_m.limit_method = 'NONE'
_m.spread = 0.0
ob_servo_micro_001.location = (0.3, -0.28, 0.0)
ob_servo_micro_001.rotation_euler = (1.571, 3.142, -0.0)
ob_servo_micro_001.lineart.crease_threshold = 0.0
_m = ob_servo_micro_001.modifiers.new('Mirror', 'MIRROR')
_m.use_axis = (False, True, False)
_m = ob_servo_micro_001.modifiers.new('Bevel', 'BEVEL')
_m.limit_method = 'WEIGHT'
_m.spread = 0.0
ob_bottle_wheel_001.location = (0.3, -0.4, 0.0)
ob_bottle_wheel_001.rotation_euler = (1.571, -0.0, 0.0)
ob_bottle_wheel_001.lineart.crease_threshold = 0.0
_m = ob_bottle_wheel_001.modifiers.new('Bevel', 'BEVEL')
_m.width = 0.005
_m.width_pct = 0.005
_m.limit_method = 'NONE'
_m.spread = 0.0
ob_bottle_wheel.location = (0.3, 0.4, 0.0)
ob_bottle_wheel.rotation_euler = (-1.571, -0.0, 0.0)
ob_bottle_wheel.lineart.crease_threshold = 0.0
_m = ob_bottle_wheel.modifiers.new('Bevel', 'BEVEL')
_m.width = 0.005
_m.width_pct = 0.005
_m.limit_method = 'NONE'
_m.spread = 0.0
ob_servo_micro.location = (0.3, 0.28, 0.0)
ob_servo_micro.rotation_euler = (-1.571, 3.142, -0.0)
ob_servo_micro.lineart.crease_threshold = 0.0
_m = ob_servo_micro.modifiers.new('Mirror', 'MIRROR')
_m.use_axis = (False, True, False)
_m = ob_servo_micro.modifiers.new('Bevel', 'BEVEL')
_m.limit_method = 'WEIGHT'
_m.spread = 0.0
ob_axle.location = (-0.3, 0.0, 0.0)
ob_axle.lineart.crease_threshold = 0.0
_m = ob_axle.modifiers.new('Bevel', 'BEVEL')
_m.width = 0.005
_m.width_pct = 0.005
_m.limit_method = 'NONE'
_m.spread = 0.0

# ---- collection membership
col_collection_1.objects.link(ob_chassis)
col_collection_1.objects.link(ob_bottle_wheel_003)
col_collection_1.objects.link(ob_bottle_wheel_002)
col_collection_1.objects.link(ob_servo_micro_001)
col_collection_1.objects.link(ob_bottle_wheel_001)
col_collection_1.objects.link(ob_bottle_wheel)
col_collection_1.objects.link(ob_servo_micro)
col_collection_2.objects.link(ob_axle)

# ---- scene / render settings (as saved in the file)
scene.frame_start = 1; scene.frame_end = 250; scene.frame_set(1)
scene.render.engine = 'BLENDER_EEVEE_NEXT'
scene.render.resolution_percentage = 50
scene.render.dither_intensity = 0.0
scene.cycles.use_denoising = False
scene.cycles.samples = 128
scene.cycles.sampling_pattern = 'TABULATED_SOBOL'
scene.cycles.light_sampling_threshold = 0.0
scene.cycles.use_adaptive_sampling = False
scene.cycles.use_light_tree = False
scene.cycles.blur_glossy = 0.0
scene.cycles.sample_clamp_indirect = 0.0
scene.view_settings.view_transform = 'Standard'
bpy.context.view_layer.update()

# ---- added for rendering (the .blend has no active camera and no usable light): camera, sun
cam_auto = bpy.data.cameras.new('AutoCamera')
cam_auto.lens = 50.0
cam_auto.sensor_width = 36.0
cam_auto.clip_end = 1000.0
ob_auto_camera = bpy.data.objects.new('AutoCamera', cam_auto)
scene.collection.objects.link(ob_auto_camera)
ob_auto_camera.location = (1.37353, -1.64824, 1.19907)
ob_auto_camera.rotation_euler = (1.09748, -7.21219e-08, 0.694738)
scene.camera = ob_auto_camera
light_auto_sun = bpy.data.lights.new('AutoSun', 'SUN')
light_auto_sun.energy = 3.0
light_auto_sun.angle = 0.0523599
ob_auto_sun = bpy.data.objects.new('AutoSun', light_auto_sun)
scene.collection.objects.link(ob_auto_sun)
ob_auto_sun.rotation_euler = (0.872665, 0.174533, 0.523599)
bpy.context.view_layer.update()
